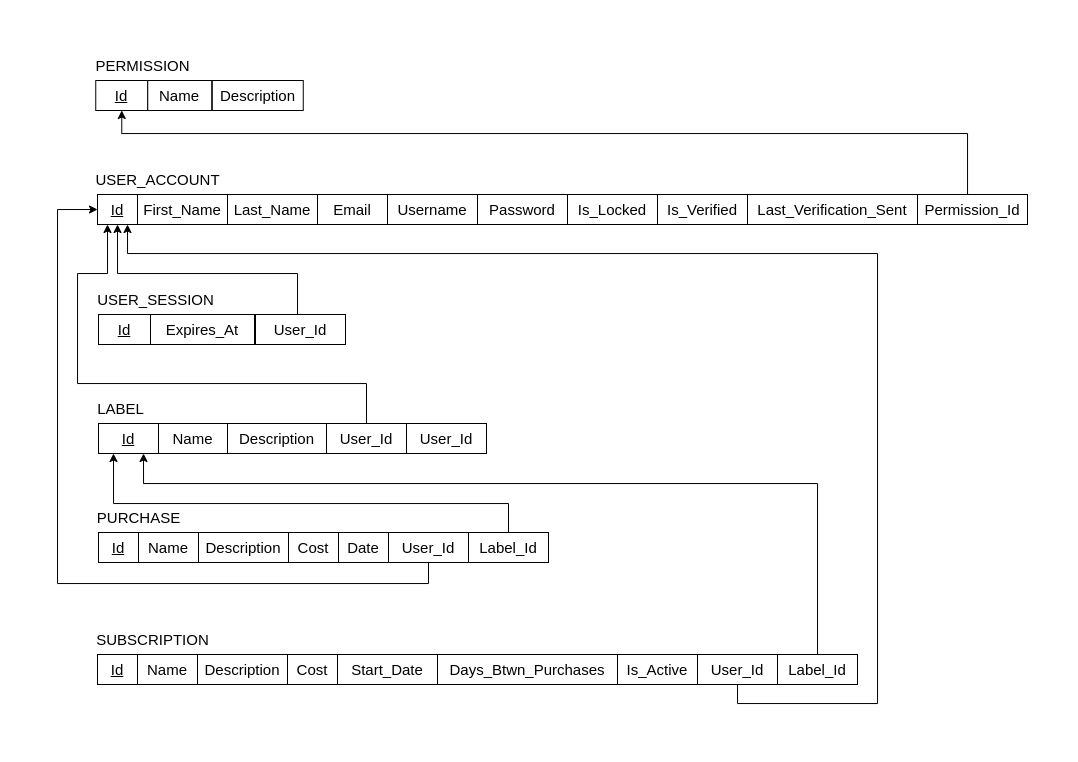

The diagram above was exported from draw.io. Its source (the exported page's mxGraphModel, read from the mxfile embedded in the PNG):
<mxGraphModel dx="1091" dy="1707" grid="1" gridSize="10" guides="1" tooltips="1" connect="1" arrows="1" fold="1" page="1" pageScale="1" pageWidth="850" pageHeight="1100" background="#ffffff" math="0" shadow="0">
  <root>
    <mxCell id="0" />
    <mxCell id="1" parent="0" />
    <mxCell id="nylxycaKdVDgag3TmVcl-1" value="&lt;font style=&quot;font-size: 15px;&quot;&gt;USER_ACCOUNT&lt;/font&gt;" style="text;html=1;align=center;verticalAlign=middle;resizable=0;points=[];autosize=1;strokeColor=none;fillColor=none;" parent="1" vertex="1">
      <mxGeometry x="355" y="1" width="150" height="30" as="geometry" />
    </mxCell>
    <mxCell id="nylxycaKdVDgag3TmVcl-2" value="&lt;font style=&quot;font-size: 15px;&quot;&gt;&lt;u&gt;Id&lt;/u&gt;&lt;/font&gt;" style="rounded=0;whiteSpace=wrap;html=1;" parent="1" vertex="1">
      <mxGeometry x="370" y="31" width="40" height="30" as="geometry" />
    </mxCell>
    <mxCell id="nylxycaKdVDgag3TmVcl-3" value="&lt;font style=&quot;font-size: 15px;&quot;&gt;First_Name&lt;/font&gt;" style="rounded=0;whiteSpace=wrap;html=1;" parent="1" vertex="1">
      <mxGeometry x="410" y="31" width="90" height="30" as="geometry" />
    </mxCell>
    <mxCell id="nylxycaKdVDgag3TmVcl-4" value="&lt;font style=&quot;font-size: 15px;&quot;&gt;Last_Name&lt;/font&gt;" style="rounded=0;whiteSpace=wrap;html=1;" parent="1" vertex="1">
      <mxGeometry x="500" y="31" width="90" height="30" as="geometry" />
    </mxCell>
    <mxCell id="nylxycaKdVDgag3TmVcl-5" value="&lt;font style=&quot;font-size: 15px;&quot;&gt;Username&lt;/font&gt;" style="rounded=0;whiteSpace=wrap;html=1;" parent="1" vertex="1">
      <mxGeometry x="660" y="31" width="90" height="30" as="geometry" />
    </mxCell>
    <mxCell id="nylxycaKdVDgag3TmVcl-6" value="&lt;font style=&quot;font-size: 15px;&quot;&gt;Password&lt;/font&gt;" style="rounded=0;whiteSpace=wrap;html=1;" parent="1" vertex="1">
      <mxGeometry x="750" y="31" width="90" height="30" as="geometry" />
    </mxCell>
    <mxCell id="nylxycaKdVDgag3TmVcl-7" value="&lt;font style=&quot;font-size: 15px;&quot;&gt;PURCHASE&lt;/font&gt;" style="text;html=1;align=center;verticalAlign=middle;resizable=0;points=[];autosize=1;strokeColor=none;fillColor=none;" parent="1" vertex="1">
      <mxGeometry x="356" y="339" width="110" height="30" as="geometry" />
    </mxCell>
    <mxCell id="nylxycaKdVDgag3TmVcl-8" value="&lt;font style=&quot;font-size: 15px;&quot;&gt;SUBSCRIPTION&lt;/font&gt;" style="text;html=1;align=center;verticalAlign=middle;resizable=0;points=[];autosize=1;strokeColor=none;fillColor=none;" parent="1" vertex="1">
      <mxGeometry x="355" y="461" width="140" height="30" as="geometry" />
    </mxCell>
    <mxCell id="nylxycaKdVDgag3TmVcl-9" value="&lt;font style=&quot;font-size: 15px;&quot;&gt;LABEL&lt;/font&gt;" style="text;html=1;align=center;verticalAlign=middle;resizable=0;points=[];autosize=1;strokeColor=none;fillColor=none;" parent="1" vertex="1">
      <mxGeometry x="358" y="230" width="70" height="30" as="geometry" />
    </mxCell>
    <mxCell id="nylxycaKdVDgag3TmVcl-10" value="&lt;font style=&quot;font-size: 15px;&quot;&gt;&lt;u&gt;Id&lt;/u&gt;&lt;/font&gt;" style="rounded=0;whiteSpace=wrap;html=1;" parent="1" vertex="1">
      <mxGeometry x="371" y="369" width="40" height="30" as="geometry" />
    </mxCell>
    <mxCell id="nylxycaKdVDgag3TmVcl-11" value="&lt;font style=&quot;font-size: 15px;&quot;&gt;Name&lt;/font&gt;" style="rounded=0;whiteSpace=wrap;html=1;" parent="1" vertex="1">
      <mxGeometry x="411" y="369" width="60" height="30" as="geometry" />
    </mxCell>
    <mxCell id="nylxycaKdVDgag3TmVcl-12" value="&lt;font style=&quot;font-size: 15px;&quot;&gt;Description&lt;/font&gt;" style="rounded=0;whiteSpace=wrap;html=1;" parent="1" vertex="1">
      <mxGeometry x="471" y="369" width="90" height="30" as="geometry" />
    </mxCell>
    <mxCell id="nylxycaKdVDgag3TmVcl-13" value="&lt;font style=&quot;font-size: 15px;&quot;&gt;Cost&lt;/font&gt;" style="rounded=0;whiteSpace=wrap;html=1;" parent="1" vertex="1">
      <mxGeometry x="561" y="369" width="50" height="30" as="geometry" />
    </mxCell>
    <mxCell id="nylxycaKdVDgag3TmVcl-14" value="&lt;font style=&quot;font-size: 15px;&quot;&gt;Date&lt;/font&gt;" style="rounded=0;whiteSpace=wrap;html=1;" parent="1" vertex="1">
      <mxGeometry x="611" y="369" width="50" height="30" as="geometry" />
    </mxCell>
    <mxCell id="nylxycaKdVDgag3TmVcl-15" value="&lt;font style=&quot;font-size: 15px;&quot;&gt;&lt;u&gt;Id&lt;/u&gt;&lt;/font&gt;" style="rounded=0;whiteSpace=wrap;html=1;" parent="1" vertex="1">
      <mxGeometry x="371" y="260" width="60" height="30" as="geometry" />
    </mxCell>
    <mxCell id="nylxycaKdVDgag3TmVcl-17" value="&lt;font style=&quot;font-size: 15px;&quot;&gt;Name&lt;/font&gt;" style="rounded=0;whiteSpace=wrap;html=1;" parent="1" vertex="1">
      <mxGeometry x="431" y="260" width="69" height="30" as="geometry" />
    </mxCell>
    <mxCell id="nylxycaKdVDgag3TmVcl-18" value="&lt;font style=&quot;font-size: 15px;&quot;&gt;&lt;u&gt;Id&lt;/u&gt;&lt;/font&gt;" style="rounded=0;whiteSpace=wrap;html=1;" parent="1" vertex="1">
      <mxGeometry x="370" y="491" width="40" height="30" as="geometry" />
    </mxCell>
    <mxCell id="nylxycaKdVDgag3TmVcl-19" value="&lt;font style=&quot;font-size: 15px;&quot;&gt;Name&lt;/font&gt;" style="rounded=0;whiteSpace=wrap;html=1;" parent="1" vertex="1">
      <mxGeometry x="410" y="491" width="60" height="30" as="geometry" />
    </mxCell>
    <mxCell id="nylxycaKdVDgag3TmVcl-20" value="&lt;font style=&quot;font-size: 15px;&quot;&gt;Description&lt;/font&gt;" style="rounded=0;whiteSpace=wrap;html=1;" parent="1" vertex="1">
      <mxGeometry x="470" y="491" width="90" height="30" as="geometry" />
    </mxCell>
    <mxCell id="nylxycaKdVDgag3TmVcl-21" value="&lt;font style=&quot;font-size: 15px;&quot;&gt;Cost&lt;/font&gt;" style="rounded=0;whiteSpace=wrap;html=1;" parent="1" vertex="1">
      <mxGeometry x="560" y="491" width="50" height="30" as="geometry" />
    </mxCell>
    <mxCell id="nylxycaKdVDgag3TmVcl-22" value="&lt;font style=&quot;font-size: 15px;&quot;&gt;Start_Date&lt;/font&gt;" style="rounded=0;whiteSpace=wrap;html=1;" parent="1" vertex="1">
      <mxGeometry x="610" y="491" width="100" height="30" as="geometry" />
    </mxCell>
    <mxCell id="nylxycaKdVDgag3TmVcl-23" value="&lt;font style=&quot;font-size: 15px;&quot;&gt;Days_Btwn_Purchases&lt;/font&gt;" style="rounded=0;whiteSpace=wrap;html=1;" parent="1" vertex="1">
      <mxGeometry x="710" y="491" width="180" height="30" as="geometry" />
    </mxCell>
    <mxCell id="nylxycaKdVDgag3TmVcl-24" value="&lt;font style=&quot;font-size: 15px;&quot;&gt;Is_Active&lt;/font&gt;" style="rounded=0;whiteSpace=wrap;html=1;" parent="1" vertex="1">
      <mxGeometry x="890" y="491" width="80" height="30" as="geometry" />
    </mxCell>
    <mxCell id="nylxycaKdVDgag3TmVcl-27" style="edgeStyle=orthogonalEdgeStyle;rounded=0;orthogonalLoop=1;jettySize=auto;html=1;entryX=0.75;entryY=1;entryDx=0;entryDy=0;" parent="1" source="nylxycaKdVDgag3TmVcl-26" target="nylxycaKdVDgag3TmVcl-2" edge="1">
      <mxGeometry relative="1" as="geometry">
        <Array as="points">
          <mxPoint x="1010" y="540" />
          <mxPoint x="1150" y="540" />
          <mxPoint x="1150" y="90" />
          <mxPoint x="400" y="90" />
        </Array>
        <mxPoint x="260" y="39" as="targetPoint" />
      </mxGeometry>
    </mxCell>
    <mxCell id="nylxycaKdVDgag3TmVcl-26" value="&lt;span style=&quot;font-size: 15px;&quot;&gt;User_Id&lt;/span&gt;" style="rounded=0;whiteSpace=wrap;html=1;" parent="1" vertex="1">
      <mxGeometry x="970" y="491" width="80" height="30" as="geometry" />
    </mxCell>
    <mxCell id="nylxycaKdVDgag3TmVcl-29" value="" style="edgeStyle=orthogonalEdgeStyle;rounded=0;orthogonalLoop=1;jettySize=auto;html=1;entryX=0;entryY=0.5;entryDx=0;entryDy=0;" parent="1" source="nylxycaKdVDgag3TmVcl-28" target="nylxycaKdVDgag3TmVcl-2" edge="1">
      <mxGeometry relative="1" as="geometry">
        <Array as="points">
          <mxPoint x="701" y="420" />
          <mxPoint x="330" y="420" />
          <mxPoint x="330" y="46" />
        </Array>
        <mxPoint x="120" y="350" as="targetPoint" />
      </mxGeometry>
    </mxCell>
    <mxCell id="nylxycaKdVDgag3TmVcl-28" value="&lt;font style=&quot;font-size: 15px;&quot;&gt;User_Id&lt;/font&gt;" style="rounded=0;whiteSpace=wrap;html=1;" parent="1" vertex="1">
      <mxGeometry x="661" y="369" width="80" height="30" as="geometry" />
    </mxCell>
    <mxCell id="InWCFX0hxfMqQEda26e6-1" value="&lt;font style=&quot;font-size: 15px;&quot;&gt;Description&lt;/font&gt;" style="rounded=0;whiteSpace=wrap;html=1;" parent="1" vertex="1">
      <mxGeometry x="500" y="260" width="99" height="30" as="geometry" />
    </mxCell>
    <mxCell id="InWCFX0hxfMqQEda26e6-3" style="edgeStyle=orthogonalEdgeStyle;rounded=0;orthogonalLoop=1;jettySize=auto;html=1;entryX=0.25;entryY=1;entryDx=0;entryDy=0;" parent="1" source="InWCFX0hxfMqQEda26e6-2" target="nylxycaKdVDgag3TmVcl-2" edge="1">
      <mxGeometry relative="1" as="geometry">
        <Array as="points">
          <mxPoint x="639" y="220" />
          <mxPoint x="350" y="220" />
          <mxPoint x="350" y="110" />
          <mxPoint x="380" y="110" />
        </Array>
        <mxPoint x="330" y="70" as="targetPoint" />
      </mxGeometry>
    </mxCell>
    <mxCell id="InWCFX0hxfMqQEda26e6-2" value="&lt;font style=&quot;font-size: 15px;&quot;&gt;User_Id&lt;/font&gt;" style="rounded=0;whiteSpace=wrap;html=1;" parent="1" vertex="1">
      <mxGeometry x="599" y="260" width="80" height="30" as="geometry" />
    </mxCell>
    <mxCell id="InWCFX0hxfMqQEda26e6-4" value="&lt;font style=&quot;font-size: 15px;&quot;&gt;Email&lt;/font&gt;" style="rounded=0;whiteSpace=wrap;html=1;" parent="1" vertex="1">
      <mxGeometry x="590" y="31" width="70" height="30" as="geometry" />
    </mxCell>
    <mxCell id="c5QupsHV5Zfeoi0BTcWX-4" value="&lt;span style=&quot;font-size: 15px;&quot;&gt;USER_SESSION&lt;/span&gt;" style="text;html=1;align=center;verticalAlign=middle;resizable=0;points=[];autosize=1;strokeColor=none;fillColor=none;" parent="1" vertex="1">
      <mxGeometry x="358" y="121" width="140" height="30" as="geometry" />
    </mxCell>
    <mxCell id="c5QupsHV5Zfeoi0BTcWX-5" value="&lt;span style=&quot;font-size: 15px;&quot;&gt;PERMISSION&lt;/span&gt;" style="text;html=1;align=center;verticalAlign=middle;resizable=0;points=[];autosize=1;strokeColor=none;fillColor=none;" parent="1" vertex="1">
      <mxGeometry x="355.25" y="-113" width="120" height="30" as="geometry" />
    </mxCell>
    <mxCell id="c5QupsHV5Zfeoi0BTcWX-7" value="&lt;font style=&quot;font-size: 15px;&quot;&gt;&lt;u&gt;Id&lt;/u&gt;&lt;/font&gt;" style="rounded=0;whiteSpace=wrap;html=1;" parent="1" vertex="1">
      <mxGeometry x="371" y="151" width="52" height="30" as="geometry" />
    </mxCell>
    <mxCell id="c5QupsHV5Zfeoi0BTcWX-8" value="&lt;font style=&quot;font-size: 15px;&quot;&gt;Expires_At&lt;/font&gt;" style="rounded=0;whiteSpace=wrap;html=1;" parent="1" vertex="1">
      <mxGeometry x="423" y="151" width="104" height="30" as="geometry" />
    </mxCell>
    <mxCell id="c5QupsHV5Zfeoi0BTcWX-13" style="edgeStyle=orthogonalEdgeStyle;rounded=0;orthogonalLoop=1;jettySize=auto;html=1;entryX=0.5;entryY=1;entryDx=0;entryDy=0;" parent="1" source="c5QupsHV5Zfeoi0BTcWX-9" target="nylxycaKdVDgag3TmVcl-2" edge="1">
      <mxGeometry relative="1" as="geometry">
        <mxPoint x="390" y="90" as="targetPoint" />
        <Array as="points">
          <mxPoint x="570" y="110" />
          <mxPoint x="390" y="110" />
        </Array>
      </mxGeometry>
    </mxCell>
    <mxCell id="c5QupsHV5Zfeoi0BTcWX-9" value="&lt;font style=&quot;font-size: 15px;&quot;&gt;User_Id&lt;/font&gt;" style="rounded=0;whiteSpace=wrap;html=1;" parent="1" vertex="1">
      <mxGeometry x="528" y="151" width="90" height="30" as="geometry" />
    </mxCell>
    <mxCell id="c5QupsHV5Zfeoi0BTcWX-10" value="&lt;font style=&quot;font-size: 15px;&quot;&gt;&lt;u&gt;Id&lt;/u&gt;&lt;/font&gt;" style="rounded=0;whiteSpace=wrap;html=1;" parent="1" vertex="1">
      <mxGeometry x="368.25" y="-83" width="52" height="30" as="geometry" />
    </mxCell>
    <mxCell id="c5QupsHV5Zfeoi0BTcWX-11" value="&lt;font style=&quot;font-size: 15px;&quot;&gt;Name&lt;/font&gt;" style="rounded=0;whiteSpace=wrap;html=1;" parent="1" vertex="1">
      <mxGeometry x="420.25" y="-83" width="64" height="30" as="geometry" />
    </mxCell>
    <mxCell id="c5QupsHV5Zfeoi0BTcWX-19" value="&lt;font style=&quot;font-size: 15px;&quot;&gt;Description&lt;/font&gt;" style="rounded=0;whiteSpace=wrap;html=1;" parent="1" vertex="1">
      <mxGeometry x="484.75" y="-83" width="91" height="30" as="geometry" />
    </mxCell>
    <mxCell id="c5QupsHV5Zfeoi0BTcWX-22" value="&lt;font style=&quot;font-size: 15px;&quot;&gt;Is_Locked&lt;/font&gt;" style="rounded=0;whiteSpace=wrap;html=1;" parent="1" vertex="1">
      <mxGeometry x="840" y="31" width="90" height="30" as="geometry" />
    </mxCell>
    <mxCell id="O2zs8Vbkli5NxaJAqesQ-1" value="&lt;font style=&quot;font-size: 15px;&quot;&gt;Is_Verified&lt;/font&gt;" style="rounded=0;whiteSpace=wrap;html=1;" parent="1" vertex="1">
      <mxGeometry x="930" y="31" width="90" height="30" as="geometry" />
    </mxCell>
    <mxCell id="cwtsx_4qlCq4perN7yzu-1" value="&lt;font style=&quot;font-size: 15px;&quot;&gt;Last_Verification_Sent&lt;/font&gt;" style="rounded=0;whiteSpace=wrap;html=1;" parent="1" vertex="1">
      <mxGeometry x="1020" y="31" width="170" height="30" as="geometry" />
    </mxCell>
    <mxCell id="2BW6zKM11P9vIlnasekX-7" style="edgeStyle=orthogonalEdgeStyle;rounded=0;hachureGap=4;orthogonalLoop=1;jettySize=auto;html=1;fontFamily=Architects Daughter;fontSource=https%3A%2F%2Ffonts.googleapis.com%2Fcss%3Ffamily%3DArchitects%2BDaughter;entryX=0.5;entryY=1;entryDx=0;entryDy=0;" edge="1" parent="1" source="2BW6zKM11P9vIlnasekX-1" target="c5QupsHV5Zfeoi0BTcWX-10">
      <mxGeometry relative="1" as="geometry">
        <mxPoint x="1245" y="360" as="targetPoint" />
        <Array as="points">
          <mxPoint x="1240" y="-30" />
          <mxPoint x="394" y="-30" />
        </Array>
      </mxGeometry>
    </mxCell>
    <mxCell id="2BW6zKM11P9vIlnasekX-1" value="&lt;font style=&quot;font-size: 15px;&quot;&gt;Permission_Id&lt;/font&gt;" style="rounded=0;whiteSpace=wrap;html=1;" vertex="1" parent="1">
      <mxGeometry x="1190" y="31" width="110" height="30" as="geometry" />
    </mxCell>
    <mxCell id="2BW6zKM11P9vIlnasekX-8" value="&lt;font style=&quot;font-size: 15px;&quot;&gt;User_Id&lt;/font&gt;" style="rounded=0;whiteSpace=wrap;html=1;" vertex="1" parent="1">
      <mxGeometry x="679" y="260" width="80" height="30" as="geometry" />
    </mxCell>
    <mxCell id="2BW6zKM11P9vIlnasekX-14" style="edgeStyle=orthogonalEdgeStyle;rounded=0;hachureGap=4;orthogonalLoop=1;jettySize=auto;html=1;entryX=0.25;entryY=1;entryDx=0;entryDy=0;fontFamily=Architects Daughter;fontSource=https%3A%2F%2Ffonts.googleapis.com%2Fcss%3Ffamily%3DArchitects%2BDaughter;" edge="1" parent="1" source="2BW6zKM11P9vIlnasekX-10" target="nylxycaKdVDgag3TmVcl-15">
      <mxGeometry relative="1" as="geometry">
        <Array as="points">
          <mxPoint x="781" y="340" />
          <mxPoint x="386" y="340" />
        </Array>
      </mxGeometry>
    </mxCell>
    <mxCell id="2BW6zKM11P9vIlnasekX-10" value="&lt;font style=&quot;font-size: 15px;&quot;&gt;Label_Id&lt;/font&gt;" style="rounded=0;whiteSpace=wrap;html=1;" vertex="1" parent="1">
      <mxGeometry x="741" y="369" width="80" height="30" as="geometry" />
    </mxCell>
    <mxCell id="2BW6zKM11P9vIlnasekX-13" value="&lt;font style=&quot;font-size: 15px;&quot;&gt;Label_Id&lt;/font&gt;" style="rounded=0;whiteSpace=wrap;html=1;" vertex="1" parent="1">
      <mxGeometry x="1050" y="491" width="80" height="30" as="geometry" />
    </mxCell>
    <mxCell id="2BW6zKM11P9vIlnasekX-15" style="edgeStyle=orthogonalEdgeStyle;rounded=0;hachureGap=4;orthogonalLoop=1;jettySize=auto;html=1;fontFamily=Architects Daughter;fontSource=https%3A%2F%2Ffonts.googleapis.com%2Fcss%3Ffamily%3DArchitects%2BDaughter;entryX=0.75;entryY=1;entryDx=0;entryDy=0;" edge="1" parent="1" source="2BW6zKM11P9vIlnasekX-13" target="nylxycaKdVDgag3TmVcl-15">
      <mxGeometry relative="1" as="geometry">
        <mxPoint x="450" y="310" as="targetPoint" />
        <Array as="points">
          <mxPoint x="1090" y="320" />
          <mxPoint x="416" y="320" />
        </Array>
      </mxGeometry>
    </mxCell>
  </root>
</mxGraphModel>